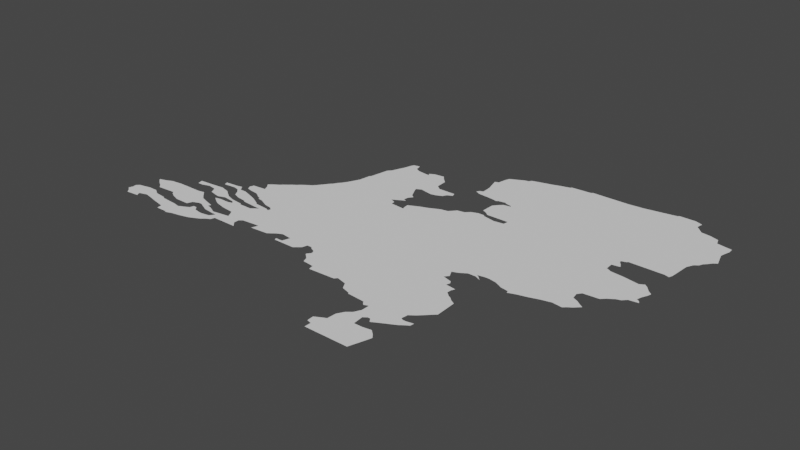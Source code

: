 # Source: netherlands.blend  (saved by Blender 3.3.6; exported with 4.5.12 LTS)
import bpy
from mathutils import Matrix  # noqa: F401  (used for matrix-valued properties, if any)

bpy.ops.wm.read_factory_settings(use_empty=True)
scene = bpy.context.scene
scene.name = 'Scene'

# ---- collections
col_collection = bpy.data.collections.new('Collection'); scene.collection.children.link(col_collection)

# ---- node groups
ng_auto_smooth = bpy.data.node_groups.new('Auto Smooth', 'GeometryNodeTree')
_s = ng_auto_smooth.interface.new_socket(name='Geometry', in_out='OUTPUT', socket_type='NodeSocketGeometry')
_s = ng_auto_smooth.interface.new_socket(name='Geometry', in_out='INPUT', socket_type='NodeSocketGeometry')
_s = ng_auto_smooth.interface.new_socket(name='Angle', in_out='INPUT', socket_type='NodeSocketFloat')
_s.subtype = 'ANGLE'
_s.min_value = 0.0
_s.max_value = 3.142
ng_auto_smooth.is_modifier = True
_N = ng_auto_smooth.nodes; _L = ng_auto_smooth.links
n0 = _N.new('NodeGroupOutput'); n0.name = 'Group Output'; n0.location = (480, -100)
n1 = _N.new('NodeGroupInput'); n1.name = 'Group Input'; n1.location = (-420, -300)
n2 = _N.new('NodeGroupInput'); n2.name = 'Group Input.001'; n2.location = (-60, -100)
n3 = _N.new('GeometryNodeSetShadeSmooth'); n3.name = 'Set Shade Smooth'; n3.location = (120, -100)
n3.domain = 'EDGE'
n4 = _N.new('GeometryNodeSetShadeSmooth'); n4.name = 'Set Shade Smooth.001'; n4.location = (300, -100)
n5 = _N.new('GeometryNodeInputMeshEdgeAngle'); n5.name = 'Edge Angle'; n5.location = (-420, -220)
n6 = _N.new('GeometryNodeInputEdgeSmooth'); n6.name = 'Is Edge Smooth'; n6.location = (-60, -160)
n7 = _N.new('GeometryNodeInputShadeSmooth'); n7.name = 'Is Face Smooth'; n7.location = (-240, -340)
n8 = _N.new('FunctionNodeBooleanMath'); n8.name = 'Boolean Math'; n8.location = (-60, -220)
n9 = _N.new('FunctionNodeCompare'); n9.name = 'Compare'; n9.location = (-240, -180)
n9.operation = 'LESS_EQUAL'
_L.new(n5.outputs[0], n9.inputs[0])
_L.new(n4.outputs[0], n0.inputs[0])
_L.new(n1.outputs[1], n9.inputs[1])
_L.new(n9.outputs[0], n8.inputs[0])
_L.new(n7.outputs[0], n8.inputs[1])
_L.new(n2.outputs[0], n3.inputs[0])
_L.new(n6.outputs[0], n3.inputs[1])
_L.new(n3.outputs[0], n4.inputs[0])
_L.new(n8.outputs[0], n3.inputs[2])
n0.is_active_output = True

# ---- world
world_world = bpy.data.worlds.new('World'); scene.world = world_world
world_world.use_nodes = True; world_world.node_tree.nodes.clear()
_N = world_world.node_tree.nodes; _L = world_world.node_tree.links
n0 = _N.new('ShaderNodeOutputWorld'); n0.name = 'World Output'; n0.location = (300, 300)
n1 = _N.new('ShaderNodeBackground'); n1.name = 'Background'; n1.location = (10, 300)
n1.inputs[0].default_value = (0.05088, 0.05088, 0.05088, 1.0)
_L.new(n1.outputs[0], n0.inputs[0])
n0.is_active_output = True
world_world.color = (0.05088, 0.05088, 0.05088)
world_world.use_sun_shadow = False
world_world.sun_shadow_jitter_overblur = 0.0

# ---- meshes
me_mesh_004 = bpy.data.meshes.new('Mesh.004')
me_mesh_004.from_pydata([(5.658, 50.82, -6.589e-08), (5.655, 50.87, -8.291e-08), (5.693, 50.76, -8.595e-08), (5.673, 50.88, -8.039e-08), (5.694, 50.81, -1.098e-07), (5.854, 50.91, -9.988e-08), (5.637, 51.2, -1.008e-07), (5.711, 50.9, -3.935e-08), (5.77, 51.19, -9.921e-08), (5.732, 50.91, -9.559e-08), (5.737, 50.98, -8.563e-08), (5.766, 51.03, -1.027e-07), (6.025, 50.76, -7.543e-08), (6.035, 50.79, -5.634e-08), (6.053, 50.95, -9.451e-08), (6.055, 50.85, -4.346e-08), (5.784, 51.17, 6.357e-08), (5.796, 51.16, -5.404e-08), (5.828, 51.11, -5.847e-08), (5.803, 51.06, -1.086e-07), (5.829, 51.16, 3.263e-07), (5.83, 51.17, -1.089e-07), (5.883, 51.05, -1.042e-07), (5.89, 50.97, -9.811e-08), (5.909, 51.07, -4.264e-08), (5.929, 51.07, -8.001e-08), (5.951, 50.97, 3.428e-07), (5.951, 51.04, 2.325e-08), (5.988, 51.06, 3.425e-08), (6.019, 50.98, -5.823e-08), (6.025, 51.08, -5.216e-08), (6.077, 50.92, 1.374e-07), (6.064, 51.1, -8.951e-08), (6.068, 51.19, -1.13e-07), (6.102, 51.12, 1.568e-08), (6.086, 51.18, -3.879e-07), (6.112, 51.18, -1.287e-07), (6.129, 51.14, -3.769e-08), (6.16, 51.16, -1.067e-07), (6.164, 51.19, -8.841e-08), (5.819, 51.17, 5.861e-07), (3.373, 51.3, -7.643e-08), (3.384, 51.33, 3.119e-08), (3.38, 51.36, -2.156e-08), (3.4, 51.28, -8.809e-08), (3.424, 51.25, -1.577e-07), (3.401, 51.38, -9.715e-08), (3.494, 51.4, -8.043e-08), (3.455, 51.52, -6.536e-07), (3.48, 51.5, -9.879e-08), (3.506, 51.29, -3.201e-07), (3.512, 51.48, -7.359e-08), (3.433, 51.54, 1.289e-06), (3.492, 51.56, -6.954e-08), (3.522, 51.26, -1.988e-07), (3.543, 51.45, -9.329e-08), (3.569, 51.31, -2.085e-08), (3.563, 51.4, 8.25e-08), (3.61, 51.37, -5.09e-08), (3.615, 51.3, -8.179e-08), (3.684, 51.46, -1.154e-07), (3.699, 51.36, -1.179e-07), (3.697, 51.28, -7.451e-08), (3.701, 51.44, -1.038e-07), (3.711, 51.35, -1.014e-07), (3.841, 51.34, -1e-07), (3.736, 51.42, -8.573e-08), (3.792, 51.26, -5.622e-08), (3.799, 51.22, -4.209e-08), (3.795, 51.4, -9.716e-08), (3.538, 51.58, 4.11e-08), (3.627, 51.59, -8.91e-08), (3.698, 51.72, -4.031e-07), (3.707, 51.68, 1.929e-07), (3.746, 51.68, -1.834e-08), (3.811, 51.59, 9.733e-08), (3.808, 51.7, -7.858e-08), (3.815, 51.73, 3.372e-07), (3.87, 51.69, -1.213e-07), (3.89, 51.33, -5.803e-08), (3.89, 51.21, 3.13e-07), (3.889, 51.22, -4.994e-08), (3.891, 51.22, -8.927e-08), (3.932, 51.35, -8.718e-08), (3.903, 51.4, -8.03e-08), (3.92, 51.44, -5.277e-08), (3.947, 51.23, -4.136e-08), (3.968, 51.46, 3.286e-08), (3.93, 51.53, -8.224e-08), (3.97, 51.37, -9.503e-08), (3.978, 51.4, -9.89e-08), (4.007, 51.24, -3.069e-08), (4.006, 51.4, -7.405e-08), (3.991, 51.46, -6.292e-08), (3.989, 51.51, -3.029e-08), (4.031, 51.37, -6.339e-08), (4.084, 51.26, -1.015e-07), (4.089, 51.36, -9.528e-08), (4.034, 51.44, 5.835e-09), (4.06, 51.49, 1.073e-07), (4.088, 51.46, -1.586e-08), (4.05, 51.47, -9.692e-08), (4.077, 51.42, 2.504e-08), (4.127, 51.28, -3.919e-08), (4.111, 51.36, -7.288e-08), (4.162, 51.41, -2.022e-07), (4.149, 51.43, 4.65e-08), (4.17, 51.37, -1.028e-07), (4.166, 51.3, -7.536e-08), (4.154, 51.52, 3.414e-08), (3.859, 51.6, -9.928e-08), (3.884, 51.67, -4.19e-08), (3.873, 51.79, -9.659e-08), (3.898, 51.56, 2.297e-07), (3.896, 51.64, -9.632e-08), (3.906, 51.74, 9.719e-08), (3.969, 51.8, -6.977e-08), (3.985, 51.62, 1.418e-07), (4.004, 51.7, -1.135e-07), (3.977, 51.72, -1.577e-07), (3.971, 51.83, -4.38e-09), (3.993, 51.59, -2.636e-07), (4.005, 51.84, -8.037e-08), (4.04, 51.64, -9.499e-08), (4.011, 51.79, -8.8e-08), (4.036, 51.56, -4.561e-08), (4.036, 51.6, 2.137e-07), (4.048, 51.67, -2.708e-08), (4.04, 51.76, -6.615e-08), (4.032, 51.8, -1.818e-07), (4.062, 51.72, -1.386e-07), (4.073, 51.54, -1.05e-07), (4.085, 51.8, 2.584e-07), (4.114, 51.6, -3.399e-07), (4.109, 51.65, 9.324e-08), (4.093, 51.84, -7.168e-08), (4.113, 51.7, -7.057e-08), (4.146, 51.78, -4.143e-08), (4.131, 51.63, 3.348e-08), (4.151, 51.61, 4.92e-07), (4.036, 51.88, -8.448e-08), (4.059, 51.85, -1.079e-07), (4.045, 51.88, -8.249e-08), (4.057, 51.91, -1.038e-07), (4.162, 51.92, -4.44e-08), (4.12, 51.99, 2.003e-07), (4.144, 51.96, -1.036e-07), (4.158, 52.02, -7.985e-08), (4.189, 51.32, -8.14e-08), (4.187, 51.39, -4.384e-07), (4.19, 51.41, 6.246e-07), (4.215, 51.44, -6.779e-08), (4.224, 51.34, -1.985e-07), (4.232, 51.37, -1.106e-07), (4.25, 51.51, -1.025e-07), (4.263, 51.49, -9.595e-08), (4.284, 51.45, -1.185e-07), (4.349, 51.37, -6.294e-08), (4.37, 51.37, 1.96e-07), (4.387, 51.41, -6.272e-08), (4.387, 51.45, -9.675e-08), (4.423, 51.37, 5.328e-07), (4.411, 51.47, -1.008e-07), (4.205, 51.64, -7.375e-08), (4.19, 51.69, -9.755e-08), (4.206, 51.76, -6.775e-08), (4.17, 51.83, -7.306e-08), (4.213, 51.63, -1.016e-07), (4.199, 51.68, -1.032e-07), (4.217, 51.8, 1.41e-08), (4.246, 51.74, -6.819e-08), (4.24, 51.78, -4.017e-09), (4.245, 51.79, -9.929e-08), (4.284, 51.72, -9.513e-08), (4.328, 51.67, -9.506e-08), (4.292, 51.71, -1.262e-07), (4.291, 51.77, -4.106e-08), (4.312, 51.63, 7.718e-08), (4.364, 51.67, -1.734e-07), (4.353, 51.74, -9.119e-08), (4.404, 51.7, 1.274e-08), (4.413, 51.73, -1.398e-09), (4.429, 51.69, 2.936e-07), (4.443, 51.74, -9.988e-08), (4.191, 52.04, -9.785e-08), (4.212, 52.06, -9.154e-08), (4.238, 52.08, -1.022e-07), (4.261, 52.1, -1.086e-07), (5.03, 52.33, -1.014e-07), (4.291, 52.12, -5.35e-08), (4.312, 52.14, -4.496e-08), (4.339, 52.16, -2.963e-07), (4.385, 52.19, 1.265e-07), (4.411, 52.22, 1.866e-07), (4.442, 52.26, -1.242e-07), (4.464, 52.29, -9.122e-08), (4.483, 52.31, -4.519e-08), (4.524, 51.48, 4.168e-08), (4.537, 51.43, 2.09e-07), (4.535, 51.43, 4.757e-07), (4.553, 51.48, -9.371e-07), (4.675, 51.44, -1.087e-07), (4.703, 51.46, -1.37e-07), (4.729, 51.48, -3.237e-08), (4.77, 51.5, -1.764e-07), (4.783, 51.41, -1.171e-07), (4.778, 51.43, 1.112e-06), (4.501, 52.34, -8.35e-08), (4.525, 52.37, -2.264e-09), (4.543, 52.4, 1.495e-07), (4.563, 52.44, -3.463e-08), (4.586, 52.49, -8.226e-08), (4.6, 52.58, -6.117e-08), (4.625, 52.67, -2.514e-09), (4.61, 52.59, -1.052e-07), (4.638, 52.74, -8.832e-08), (4.664, 52.77, -1.034e-07), (4.76, 52.76, -9.988e-08), (4.683, 52.82, 1.51e-07), (4.704, 52.87, -4.145e-08), (4.721, 52.93, 1.97e-09), (4.732, 52.95, -9.285e-08), (4.791, 52.91, -9.949e-08), (4.78, 52.96, -4.998e-09), (4.831, 51.43, -9.067e-08), (4.844, 51.47, -7.465e-08), (4.85, 51.49, -1.009e-07), (4.951, 51.41, -1.16e-07), (4.999, 51.45, -1.083e-07), (5.01, 51.49, -9.87e-08), (5.049, 51.49, -9.981e-08), (5.054, 51.48, -5.963e-08), (5.081, 51.4, 8.095e-08), (5.094, 51.46, -9.015e-08), (5.126, 51.36, 1.407e-08), (5.104, 51.43, 3.36e-09), (5.104, 51.44, 2.648e-07), (5.329, 52.08, -9.208e-08), (5.145, 52.32, -1.038e-07), (4.986, 52.38, -1.646e-07), (5.028, 52.36, -2.547e-08), (5.023, 52.4, -1.118e-07), (5.057, 52.42, 3.573e-07), (5.052, 52.44, -1.294e-07), (5.059, 52.48, -5.262e-09), (5.079, 52.43, -1.19e-07), (5.082, 52.43, -4.162e-08), (5.01, 52.63, -9.525e-08), (5.04, 52.56, -6.62e-08), (5.016, 52.61, 3.872e-08), (5.05, 52.65, -1.132e-07), (5.083, 52.51, 6.053e-07), (5.055, 52.53, -4.008e-09), (5.094, 52.64, -9.804e-08), (5.142, 52.74, -3.47e-08), (5.103, 52.77, -1.017e-07), (4.83, 52.89, -5.776e-08), (4.912, 52.88, -5.049e-07), (4.919, 52.9, -1.119e-07), (4.931, 52.88, -5.324e-07), (4.957, 52.92, -5.699e-08), (5.035, 52.93, -1.073e-07), (5.099, 52.86, -1.01e-07), (5.058, 52.9, -8.976e-08), (5.14, 51.32, -4.58e-08), (5.516, 51.55, -9.988e-08), (5.23, 51.31, -9.245e-08), (5.238, 51.27, 5.086e-08), (5.442, 51.28, -1.026e-07), (5.138, 52.34, -8.319e-08), (5.133, 52.38, -8.132e-08), (5.174, 52.4, -2.265e-08), (5.217, 52.42, -1.62e-09), (5.272, 52.44, -8.737e-08), (5.314, 52.46, -6.798e-08), (5.357, 52.48, -3.045e-08), (5.146, 52.63, -4.374e-08), (5.177, 52.74, -8.478e-08), (5.189, 52.64, -6.699e-08), (5.231, 52.66, -1.522e-07), (5.248, 52.69, -8.478e-08), (5.278, 52.74, -1.21e-07), (5.287, 52.71, 1.462e-07), (5.302, 52.71, -2.198e-07), (5.411, 52.49, -4.03e-09), (5.44, 52.52, -5.026e-08), (5.374, 52.88, -2.765e-07), (5.382, 53.1, 3.695e-07), (5.391, 52.9, 1.386e-07), (5.401, 53.03, -8.055e-08), (5.41, 53.11, -9.852e-08), (5.414, 52.86, -5.224e-08), (5.415, 52.91, -1.047e-07), (5.412, 52.99, -1.023e-07), (5.422, 53.17, 2.432e-08), (5.458, 51.3, -1.175e-07), (5.537, 51.28, -3.806e-08), (5.565, 51.23, -1.726e-08), (5.63, 51.21, -9.943e-08), (5.456, 52.54, -8.421e-08), (5.513, 52.55, -1.899e-07), (5.544, 52.58, -1.106e-07), (5.595, 52.6, 2.978e-08), (5.596, 52.66, -8.844e-08), (5.6, 52.76, -7.296e-08), (5.648, 52.6, -1.747e-07), (5.624, 52.79, -6.335e-08), (5.635, 52.64, -1.237e-07), (5.65, 52.59, -7.946e-08), (5.659, 52.62, -1.62e-08), (5.654, 52.82, -9.999e-08), (5.75, 52.57, 2.177e-08), (5.57, 53.27, -1e-07), (5.531, 52.85, -3.823e-08), (5.579, 52.84, -9.446e-08), (5.589, 52.85, -9.731e-08), (5.645, 52.86, -1.07e-07), (5.659, 52.85, -9.793e-08), (5.71, 52.83, -5.449e-09), (5.703, 52.83, 3.194e-07), (5.435, 53.21, -9.56e-08), (5.455, 53.22, -7.416e-08), (5.495, 53.24, -4.074e-08), (5.534, 53.26, -5.961e-08), (5.583, 53.29, -2.635e-07), (5.654, 53.31, -6.792e-09), (5.731, 53.33, -9.312e-08), (6.027, 51.35, -9.988e-08), (6.075, 51.24, 9.972e-10), (5.956, 51.74, -1.551e-07), (5.956, 51.82, -1.035e-07), (5.972, 51.76, 3.353e-07), (5.981, 51.77, 1.23e-07), (6.004, 51.84, -2.555e-08), (6.027, 51.72, 1.146e-07), (6.03, 51.67, -9.794e-08), (6.039, 51.7, 2.64e-07), (6.093, 51.6, -2.118e-08), (6.108, 51.66, 2.69e-07), (6.05, 51.87, -8.253e-08), (6.411, 52.82, -9.267e-08), (5.832, 52.62, -9.454e-08), (5.827, 52.58, -8.437e-08), (5.793, 53.35, -2.929e-08), (5.87, 53.37, -9.543e-08), (5.874, 53.38, -8.032e-08), (6.03, 53.39, -9.589e-08), (6.042, 53.4, -7.369e-08), (6.116, 51.27, -3.172e-08), (6.147, 51.3, -6.056e-08), (6.167, 51.32, -8.898e-08), (6.187, 51.34, -4.583e-08), (6.169, 51.54, -9.467e-08), (6.204, 51.52, -1.58e-07), (6.208, 51.36, -9.192e-08), (6.095, 51.63, -3.48e-08), (6.127, 51.57, -3.353e-10), (6.148, 51.56, -2.854e-08), (6.376, 51.83, -4.104e-08), (6.11, 51.87, -7.126e-08), (6.106, 51.89, -5.065e-07), (6.154, 51.85, 5.101e-07), (6.122, 51.88, -1.307e-07), (6.163, 51.9, 3.849e-07), (6.191, 51.9, -7.782e-08), (6.25, 51.89, -9.555e-08), (6.31, 51.86, -5.495e-08), (6.37, 51.85, -9.912e-08), (6.852, 53.21, -9.988e-08), (6.286, 53.4, -9.406e-08), (6.331, 53.4, -4.161e-08), (6.43, 51.85, -4.852e-08), (6.635, 51.98, -9.988e-08), (6.509, 51.87, 2.51e-08), (6.569, 51.89, -4.209e-08), (6.653, 51.91, 2.418e-07), (6.721, 52.04, -4.329e-08), (6.712, 52.09, -1.13e-07), (6.735, 52.12, -1.827e-07), (6.69, 52.49, -1.106e-07), (6.73, 52.47, 1.519e-08), (6.688, 52.55, -9.957e-08), (6.733, 52.59, -4.219e-08), (6.716, 52.61, -2.962e-08), (6.71, 52.63, -9.603e-08), (6.45, 53.41, 4.245e-08), (6.572, 53.43, -4.328e-08), (6.691, 53.45, -9.654e-08), (6.699, 53.46, -1.013e-07), (6.728, 51.9, 5.181e-07), (6.75, 51.92, -4.689e-08), (6.763, 52.02, -5.847e-08), (6.78, 51.94, -1.133e-07), (6.789, 52.0, 1.396e-08), (6.598, 52.23, -9.735e-08), (6.821, 51.98, -1.902e-07), (6.852, 52.13, 1.712e-07), (6.883, 52.16, -2.005e-07), (6.83, 52.46, -4.064e-08), (6.928, 52.19, 2.317e-08), (6.96, 52.2, -1.75e-07), (6.981, 52.46, 1.104e-07), (6.989, 52.23, -9.818e-08), (6.945, 52.44, -1.182e-07), (7.038, 52.4, -7.435e-08), (7.005, 52.44, 8.665e-08), (7.06, 52.24, -3.38e-07), (7.027, 52.27, -1.226e-07), (7.038, 52.31, -5.988e-08), (6.748, 52.56, 5.266e-07), (6.746, 52.64, -6.088e-08), (6.755, 52.65, -9.921e-08), (7.011, 52.65, -6.655e-08), (7.049, 52.64, -6.557e-08), (6.824, 53.46, 2.094e-07), (6.871, 53.39, -1.124e-07), (6.88, 53.44, -1.808e-08), (6.9, 53.36, 3.19e-08), (7.003, 53.32, -7.209e-08), (6.93, 53.33, -3.419e-08), (7.065, 53.3, -1.079e-07), (7.046, 52.26, 3.499e-07), (7.057, 52.35, 1.693e-08), (7.065, 52.38, -7.33e-08), (7.059, 52.67, -8.989e-08), (7.072, 52.83, -2.657e-08), (7.097, 52.88, -6.162e-08), (7.124, 52.9, -1.06e-07), (7.138, 52.93, -7.5e-08), (7.176, 53.11, -7.48e-08), (7.158, 52.95, -8.162e-08), (7.193, 53.05, -7.706e-08), (7.181, 52.98, -9.37e-08), (7.208, 53.0, -5.768e-08), (7.082, 53.25, 6.353e-08), (7.18, 53.13, -5.08e-08), (7.197, 53.19, -2.993e-08), (7.196, 53.23, -1.673e-07), (3.864, 51.82, 7.408e-08), (4.19, 51.41, 3.329e-08), (4.196, 51.41, -6.119e-07), (4.436, 51.71, 4.131e-07), (4.536, 51.43, 2.558e-07), (5.231, 51.26, 7.838e-07), (5.708, 52.84, -9.273e-08)], [(81, 82), (318, 319), (443, 267), (140, 142), (245, 246), (282, 283), (198, 199), (439, 150), (442, 198)], [(3, 0, 1), (5, 4, 3), (7, 5, 3), (13, 12, 4), (5, 9, 10), (11, 5, 10), (8, 40, 16), (19, 5, 11), (18, 22, 19), (22, 5, 19), (21, 18, 20), (24, 22, 18), (25, 24, 21), (14, 5, 26), (14, 4, 5), (29, 14, 26), (25, 28, 27), (25, 30, 28), (32, 25, 327), (31, 15, 14), (35, 32, 33), (35, 37, 32), (36, 38, 37), (42, 44, 41), (42, 46, 44), (46, 42, 43), (47, 45, 46), (54, 45, 50), (60, 51, 53), (58, 56, 47), (55, 51, 60), (64, 62, 61), (66, 63, 60), (75, 69, 71), (72, 76, 74), (77, 78, 76), (79, 67, 65), (79, 83, 67), (86, 80, 83), (94, 87, 88), (95, 83, 89), (97, 91, 83), (99, 93, 94), (101, 98, 93), (97, 103, 96), (104, 108, 103), (110, 69, 75), (113, 85, 110), (117, 111, 78), (438, 116, 112), (118, 117, 115), (124, 116, 120), (131, 125, 126), (132, 128, 129), (134, 123, 127), (137, 130, 128), (154, 109, 133), (139, 154, 133), (144, 142, 143), (147, 146, 145), (107, 148, 104), (106, 151, 105), (153, 148, 149), (440, 151, 149), (156, 157, 151), (160, 156, 155), (156, 161, 158), (163, 139, 134), (165, 136, 137), (167, 154, 139), (170, 168, 165), (172, 169, 166), (173, 168, 170), (175, 168, 173), (162, 155, 154), (177, 154, 167), (180, 162, 178), (441, 162, 182), (188, 162, 183), (188, 183, 179), (184, 146, 147), (172, 166, 144), (184, 144, 146), (188, 172, 184), (188, 184, 186), (192, 188, 191), (193, 188, 192), (195, 188, 193), (194, 195, 193), (201, 199, 188), (188, 203, 202), (188, 204, 203), (188, 197, 162), (196, 188, 195), (207, 188, 196), (208, 188, 207), (209, 188, 208), (214, 211, 212), (215, 216, 213), (216, 214, 213), (218, 217, 216), (217, 219, 220), (221, 217, 220), (221, 223, 217), (222, 217, 223), (206, 227, 205), (225, 227, 224), (226, 227, 225), (226, 228, 227), (226, 230, 229), (265, 231, 230), (214, 239, 188), (241, 239, 214), (243, 242, 241), (250, 214, 217), (255, 254, 250), (257, 217, 256), (260, 250, 259), (261, 250, 260), (263, 250, 261), (263, 262, 250), (265, 264, 234), (265, 234, 235), (265, 235, 236), (266, 264, 265), (238, 269, 270), (272, 238, 271), (273, 237, 272), (278, 276, 253), (253, 279, 278), (281, 253, 277), (281, 282, 280), (284, 237, 275), (291, 286, 288), (290, 289, 287), (292, 312, 291), (312, 293, 289), (294, 312, 290), (296, 295, 265), (265, 297, 296), (308, 265, 237), (300, 237, 299), (237, 301, 302), (308, 237, 305), (306, 307, 303), (312, 292, 293), (312, 289, 290), (312, 315, 314), (320, 312, 294), (322, 312, 321), (323, 312, 322), (324, 325, 312), (327, 8, 298), (332, 329, 330), (335, 265, 329), (334, 336, 329), (338, 265, 335), (394, 330, 308), (340, 394, 342), (394, 308, 311), (342, 394, 311), (340, 342, 341), (368, 340, 312), (368, 312, 326), (344, 368, 343), (368, 346, 347), (327, 348, 328), (327, 349, 348), (327, 350, 349), (327, 351, 350), (327, 354, 351), (338, 355, 265), (356, 327, 337), (357, 327, 356), (352, 327, 357), (394, 360, 339), (364, 363, 394), (394, 366, 365), (367, 366, 394), (372, 367, 394), (372, 371, 367), (372, 373, 371), (376, 372, 394), (380, 394, 379), (415, 368, 387), (388, 415, 387), (372, 390, 389), (391, 372, 376), (372, 392, 390), (393, 372, 391), (372, 395, 392), (395, 372, 393), (394, 396, 378), (398, 394, 380), (394, 399, 397), (394, 402, 400), (403, 407, 402), (340, 409, 381), (340, 410, 384), (416, 415, 414), (417, 368, 415), (419, 368, 417), (420, 368, 418), (414, 415, 388), (421, 402, 407), (340, 432, 430), (340, 433, 432), (368, 435, 429), (437, 436, 368), (151, 150, 105), (151, 440, 150), (175, 178, 174), (259, 250, 257), (317, 316, 312), (444, 340, 318), (360, 359, 339), (3, 4, 0), (7, 9, 5), (4, 12, 2), (15, 13, 4), (14, 15, 4), (16, 40, 17), (22, 23, 5), (21, 24, 18), (26, 5, 23), (327, 25, 21), (32, 30, 25), (33, 32, 327), (32, 37, 34), (35, 36, 37), (36, 39, 38), (46, 45, 44), (47, 50, 45), (47, 56, 50), (53, 51, 49), (52, 53, 48), (53, 49, 48), (57, 58, 47), (58, 59, 56), (61, 59, 58), (61, 62, 59), (64, 65, 62), (69, 66, 60), (65, 67, 62), (53, 70, 60), (70, 71, 60), (71, 69, 60), (72, 74, 73), (72, 77, 76), (67, 82, 68), (83, 82, 67), (83, 80, 82), (69, 85, 84), (85, 88, 87), (83, 91, 86), (90, 92, 89), (94, 93, 87), (92, 95, 89), (91, 97, 96), (95, 97, 83), (101, 100, 98), (99, 101, 93), (100, 102, 98), (104, 103, 97), (106, 105, 102), (100, 106, 102), (110, 85, 69), (77, 115, 78), (113, 88, 85), (111, 117, 114), (115, 117, 78), (438, 120, 116), (119, 118, 115), (120, 122, 124), (118, 123, 117), (126, 125, 121), (127, 123, 118), (122, 129, 124), (129, 128, 124), (126, 133, 131), (133, 109, 131), (134, 138, 123), (132, 137, 128), (137, 136, 130), (134, 139, 138), (142, 135, 141), (144, 135, 142), (104, 148, 108), (107, 149, 148), (153, 152, 148), (149, 151, 153), (151, 157, 153), (156, 158, 157), (156, 160, 159), (159, 161, 156), (165, 164, 136), (163, 167, 139), (165, 168, 164), (172, 176, 171), (175, 174, 168), (177, 162, 154), (172, 179, 176), (177, 178, 162), (162, 160, 155), (180, 178, 175), (180, 182, 162), (183, 441, 181), (179, 183, 181), (441, 183, 162), (144, 166, 135), (184, 172, 144), (186, 184, 185), (187, 189, 186), (189, 188, 186), (189, 190, 188), (190, 191, 188), (188, 179, 172), (188, 200, 197), (188, 199, 200), (188, 202, 201), (188, 226, 204), (210, 188, 209), (211, 188, 210), (211, 214, 188), (217, 214, 216), (218, 219, 217), (206, 224, 227), (229, 228, 226), (265, 233, 231), (235, 234, 232), (265, 236, 233), (188, 230, 226), (237, 265, 188), (240, 188, 239), (214, 243, 241), (214, 244, 243), (243, 245, 242), (250, 247, 214), (249, 248, 214), (247, 249, 214), (252, 251, 214), (248, 252, 214), (251, 244, 214), (254, 253, 250), (256, 217, 222), (257, 250, 217), (260, 259, 258), (262, 255, 250), (265, 267, 266), (265, 268, 267), (265, 230, 188), (238, 237, 188), (270, 271, 238), (272, 237, 238), (274, 237, 273), (274, 275, 237), (254, 277, 253), (253, 280, 279), (281, 280, 253), (284, 285, 237), (288, 292, 291), (268, 265, 295), (265, 298, 297), (298, 8, 6), (285, 299, 237), (300, 301, 237), (302, 305, 237), (304, 306, 303), (306, 309, 307), (306, 340, 309), (312, 313, 291), (312, 314, 313), (312, 316, 315), (310, 340, 306), (310, 318, 340), (312, 444, 317), (321, 312, 320), (325, 326, 312), (8, 21, 40), (327, 21, 8), (265, 327, 298), (327, 328, 33), (308, 329, 265), (330, 329, 308), (332, 331, 329), (336, 335, 329), (337, 327, 265), (330, 339, 333), (394, 339, 330), (340, 341, 309), (312, 340, 444), (343, 368, 326), (344, 345, 368), (345, 346, 368), (352, 354, 327), (353, 354, 352), (265, 355, 337), (360, 362, 359), (362, 361, 359), (394, 363, 360), (365, 364, 394), (347, 369, 368), (370, 368, 369), (370, 385, 368), (367, 371, 358), (372, 374, 373), (374, 372, 375), (372, 389, 375), (377, 376, 394), (394, 378, 377), (340, 379, 394), (340, 381, 379), (383, 382, 340), (384, 383, 340), (385, 386, 368), (386, 387, 368), (394, 397, 396), (398, 403, 394), (394, 400, 399), (403, 402, 394), (401, 405, 403), (405, 404, 403), (403, 408, 407), (382, 409, 340), (340, 411, 410), (340, 412, 411), (424, 412, 340), (340, 425, 424), (419, 418, 368), (421, 406, 402), (403, 422, 408), (403, 423, 422), (404, 423, 403), (412, 424, 413), (340, 426, 425), (427, 426, 340), (340, 428, 427), (340, 430, 428), (429, 431, 340), (431, 433, 340), (420, 434, 368), (368, 429, 340), (437, 368, 434), (368, 436, 435)])
me_mesh_004.update()

# ---- objects
ob_mycurve = bpy.data.objects.new('myCurve', me_mesh_004)

# ---- transforms, parenting, visibility, modifiers, constraints
ob_mycurve.location = (0.0, 0.0, 0.0)
_m = ob_mycurve.modifiers.new('Auto Smooth', 'NODES')
_m.node_group = ng_auto_smooth
_gi = [s.identifier for s in ng_auto_smooth.interface.items_tree if s.item_type == 'SOCKET' and s.in_out == 'INPUT']
_m[_gi[1]] = 3.142  # Angle

# ---- collection membership
scene.collection.objects.link(ob_mycurve)

# ---- scene / render settings (as saved in the file)
scene.frame_start = 1; scene.frame_end = 250; scene.frame_set(1)
scene.render.engine = 'BLENDER_EEVEE_NEXT'
scene.cycles.sampling_pattern = 'TABULATED_SOBOL'
scene.cycles.use_light_tree = False
scene.view_settings.view_transform = 'Filmic'
bpy.context.view_layer.update()

# ---- added for rendering (the .blend has no active camera and no usable light): camera, sun
cam_auto = bpy.data.cameras.new('AutoCamera')
cam_auto.lens = 50.0
cam_auto.sensor_width = 36.0
cam_auto.clip_end = 1000.0
ob_auto_camera = bpy.data.objects.new('AutoCamera', cam_auto)
scene.collection.objects.link(ob_auto_camera)
ob_auto_camera.location = (9.63246, 46.8998, 3.47342)
ob_auto_camera.rotation_euler = (1.09748, -7.21219e-08, 0.694738)
scene.camera = ob_auto_camera
light_auto_sun = bpy.data.lights.new('AutoSun', 'SUN')
light_auto_sun.energy = 3.0
light_auto_sun.angle = 0.0523599
ob_auto_sun = bpy.data.objects.new('AutoSun', light_auto_sun)
scene.collection.objects.link(ob_auto_sun)
ob_auto_sun.rotation_euler = (0.872665, 0.174533, 0.523599)
bpy.context.view_layer.update()
